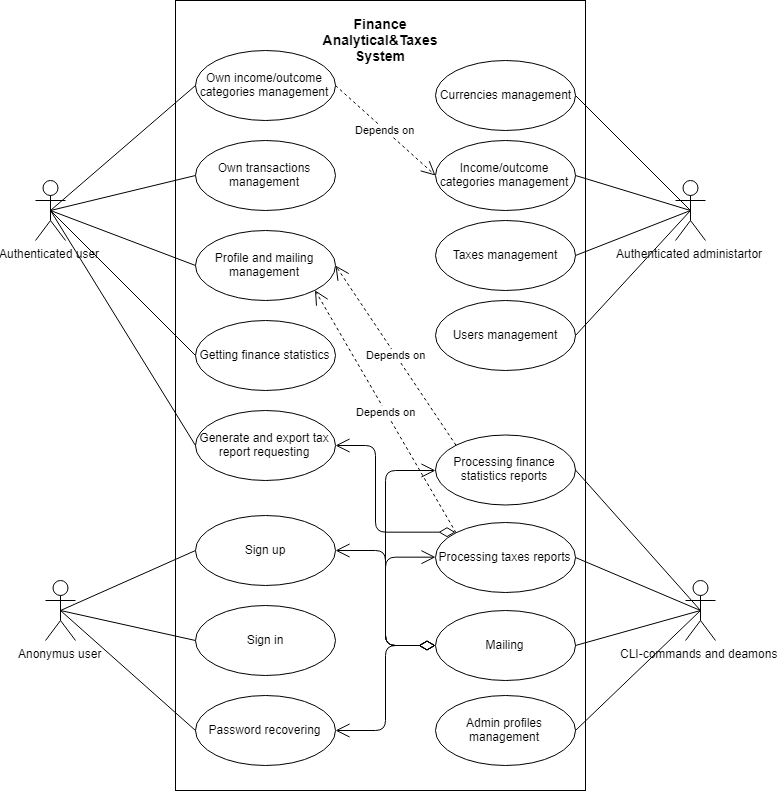

The diagram above was exported from draw.io. Its source (the exported page's mxGraphModel, read from the mxfile embedded in the PNG):
<mxGraphModel dx="1730" dy="835" grid="1" gridSize="10" guides="1" tooltips="1" connect="1" arrows="1" fold="1" page="1" pageScale="1" pageWidth="850" pageHeight="1100" background="#ffffff" math="0" shadow="0">
  <root>
    <mxCell id="0" />
    <mxCell id="1" parent="0" />
    <mxCell id="hLQgBLrcyLXkpYGrhT9r-2" value="" style="rounded=0;whiteSpace=wrap;html=1;" vertex="1" parent="1">
      <mxGeometry x="220" y="150" width="410" height="790" as="geometry" />
    </mxCell>
    <mxCell id="hLQgBLrcyLXkpYGrhT9r-3" value="&lt;b&gt;&lt;font style=&quot;font-size: 14px&quot;&gt;Finance Analytical&amp;amp;Taxes System&lt;/font&gt;&lt;/b&gt;" style="text;html=1;strokeColor=none;fillColor=none;align=center;verticalAlign=middle;whiteSpace=wrap;rounded=0;" vertex="1" parent="1">
      <mxGeometry x="400" y="180" width="50" height="20" as="geometry" />
    </mxCell>
    <mxCell id="hLQgBLrcyLXkpYGrhT9r-4" value="Authenticated administartor" style="shape=umlActor;verticalLabelPosition=bottom;labelBackgroundColor=#ffffff;verticalAlign=top;html=1;" vertex="1" parent="1">
      <mxGeometry x="720" y="330" width="30" height="60" as="geometry" />
    </mxCell>
    <mxCell id="hLQgBLrcyLXkpYGrhT9r-7" value="Authenticated user" style="shape=umlActor;verticalLabelPosition=bottom;labelBackgroundColor=#ffffff;verticalAlign=top;html=1;" vertex="1" parent="1">
      <mxGeometry x="80" y="330" width="30" height="60" as="geometry" />
    </mxCell>
    <mxCell id="hLQgBLrcyLXkpYGrhT9r-8" value="Anonymus user" style="shape=umlActor;verticalLabelPosition=bottom;labelBackgroundColor=#ffffff;verticalAlign=top;html=1;" vertex="1" parent="1">
      <mxGeometry x="90" y="730" width="30" height="60" as="geometry" />
    </mxCell>
    <mxCell id="hLQgBLrcyLXkpYGrhT9r-11" value="CLI-commands and deamons" style="shape=umlActor;verticalLabelPosition=bottom;labelBackgroundColor=#ffffff;verticalAlign=top;html=1;" vertex="1" parent="1">
      <mxGeometry x="730" y="730" width="30" height="60" as="geometry" />
    </mxCell>
    <mxCell id="hLQgBLrcyLXkpYGrhT9r-12" value="Currencies management" style="ellipse;whiteSpace=wrap;html=1;" vertex="1" parent="1">
      <mxGeometry x="480" y="210" width="140" height="70" as="geometry" />
    </mxCell>
    <mxCell id="hLQgBLrcyLXkpYGrhT9r-13" value="Income/outcome categories management" style="ellipse;whiteSpace=wrap;html=1;" vertex="1" parent="1">
      <mxGeometry x="480" y="290" width="140" height="70" as="geometry" />
    </mxCell>
    <mxCell id="hLQgBLrcyLXkpYGrhT9r-14" value="Taxes management" style="ellipse;whiteSpace=wrap;html=1;" vertex="1" parent="1">
      <mxGeometry x="480" y="370" width="140" height="70" as="geometry" />
    </mxCell>
    <mxCell id="hLQgBLrcyLXkpYGrhT9r-15" value="Users management" style="ellipse;whiteSpace=wrap;html=1;" vertex="1" parent="1">
      <mxGeometry x="480" y="450" width="140" height="70" as="geometry" />
    </mxCell>
    <mxCell id="hLQgBLrcyLXkpYGrhT9r-21" value="" style="endArrow=none;html=1;entryX=0.5;entryY=0.5;entryDx=0;entryDy=0;entryPerimeter=0;exitX=1;exitY=0.5;exitDx=0;exitDy=0;" edge="1" parent="1" source="hLQgBLrcyLXkpYGrhT9r-15" target="hLQgBLrcyLXkpYGrhT9r-4">
      <mxGeometry width="50" height="50" relative="1" as="geometry">
        <mxPoint x="40" y="1050" as="sourcePoint" />
        <mxPoint x="90" y="1000" as="targetPoint" />
      </mxGeometry>
    </mxCell>
    <mxCell id="hLQgBLrcyLXkpYGrhT9r-22" value="" style="endArrow=none;html=1;entryX=0.5;entryY=0.5;entryDx=0;entryDy=0;entryPerimeter=0;exitX=1;exitY=0.5;exitDx=0;exitDy=0;" edge="1" parent="1" source="hLQgBLrcyLXkpYGrhT9r-14" target="hLQgBLrcyLXkpYGrhT9r-4">
      <mxGeometry width="50" height="50" relative="1" as="geometry">
        <mxPoint x="630" y="495" as="sourcePoint" />
        <mxPoint x="745" y="464" as="targetPoint" />
      </mxGeometry>
    </mxCell>
    <mxCell id="hLQgBLrcyLXkpYGrhT9r-23" value="" style="endArrow=none;html=1;entryX=0.5;entryY=0.5;entryDx=0;entryDy=0;entryPerimeter=0;exitX=1;exitY=0.5;exitDx=0;exitDy=0;" edge="1" parent="1" source="hLQgBLrcyLXkpYGrhT9r-13" target="hLQgBLrcyLXkpYGrhT9r-4">
      <mxGeometry width="50" height="50" relative="1" as="geometry">
        <mxPoint x="640" y="505" as="sourcePoint" />
        <mxPoint x="755" y="474" as="targetPoint" />
      </mxGeometry>
    </mxCell>
    <mxCell id="hLQgBLrcyLXkpYGrhT9r-24" value="" style="endArrow=none;html=1;entryX=0.5;entryY=0.5;entryDx=0;entryDy=0;entryPerimeter=0;exitX=1;exitY=0.5;exitDx=0;exitDy=0;" edge="1" parent="1" source="hLQgBLrcyLXkpYGrhT9r-12" target="hLQgBLrcyLXkpYGrhT9r-4">
      <mxGeometry width="50" height="50" relative="1" as="geometry">
        <mxPoint x="650" y="515" as="sourcePoint" />
        <mxPoint x="765" y="484" as="targetPoint" />
      </mxGeometry>
    </mxCell>
    <mxCell id="hLQgBLrcyLXkpYGrhT9r-26" value="Own income/outcome categories management" style="ellipse;whiteSpace=wrap;html=1;" vertex="1" parent="1">
      <mxGeometry x="240" y="200" width="140" height="70" as="geometry" />
    </mxCell>
    <mxCell id="hLQgBLrcyLXkpYGrhT9r-27" value="Own transactions management" style="ellipse;whiteSpace=wrap;html=1;" vertex="1" parent="1">
      <mxGeometry x="240" y="290" width="140" height="70" as="geometry" />
    </mxCell>
    <mxCell id="hLQgBLrcyLXkpYGrhT9r-28" value="Profile and mailing management" style="ellipse;whiteSpace=wrap;html=1;" vertex="1" parent="1">
      <mxGeometry x="240" y="380" width="140" height="70" as="geometry" />
    </mxCell>
    <mxCell id="hLQgBLrcyLXkpYGrhT9r-29" value="Getting finance statistics" style="ellipse;whiteSpace=wrap;html=1;" vertex="1" parent="1">
      <mxGeometry x="240" y="470" width="140" height="70" as="geometry" />
    </mxCell>
    <mxCell id="hLQgBLrcyLXkpYGrhT9r-30" value="Generate and export tax report requesting" style="ellipse;whiteSpace=wrap;html=1;" vertex="1" parent="1">
      <mxGeometry x="240" y="560" width="140" height="70" as="geometry" />
    </mxCell>
    <mxCell id="hLQgBLrcyLXkpYGrhT9r-31" value="" style="endArrow=none;html=1;exitX=0.5;exitY=0.5;exitDx=0;exitDy=0;exitPerimeter=0;entryX=0;entryY=0.5;entryDx=0;entryDy=0;" edge="1" parent="1" source="hLQgBLrcyLXkpYGrhT9r-7" target="hLQgBLrcyLXkpYGrhT9r-26">
      <mxGeometry width="50" height="50" relative="1" as="geometry">
        <mxPoint x="40" y="1050" as="sourcePoint" />
        <mxPoint x="150" y="320" as="targetPoint" />
      </mxGeometry>
    </mxCell>
    <mxCell id="hLQgBLrcyLXkpYGrhT9r-32" value="" style="endArrow=none;html=1;exitX=0.5;exitY=0.5;exitDx=0;exitDy=0;exitPerimeter=0;entryX=0;entryY=0.5;entryDx=0;entryDy=0;" edge="1" parent="1" source="hLQgBLrcyLXkpYGrhT9r-7" target="hLQgBLrcyLXkpYGrhT9r-27">
      <mxGeometry width="50" height="50" relative="1" as="geometry">
        <mxPoint x="105" y="370" as="sourcePoint" />
        <mxPoint x="250" y="245" as="targetPoint" />
      </mxGeometry>
    </mxCell>
    <mxCell id="hLQgBLrcyLXkpYGrhT9r-33" value="" style="endArrow=none;html=1;exitX=0.5;exitY=0.5;exitDx=0;exitDy=0;exitPerimeter=0;entryX=0;entryY=0.5;entryDx=0;entryDy=0;" edge="1" parent="1" source="hLQgBLrcyLXkpYGrhT9r-7" target="hLQgBLrcyLXkpYGrhT9r-28">
      <mxGeometry width="50" height="50" relative="1" as="geometry">
        <mxPoint x="115" y="380" as="sourcePoint" />
        <mxPoint x="260" y="255" as="targetPoint" />
      </mxGeometry>
    </mxCell>
    <mxCell id="hLQgBLrcyLXkpYGrhT9r-34" value="" style="endArrow=none;html=1;exitX=0.5;exitY=0.5;exitDx=0;exitDy=0;exitPerimeter=0;entryX=0;entryY=0.5;entryDx=0;entryDy=0;" edge="1" parent="1" source="hLQgBLrcyLXkpYGrhT9r-7" target="hLQgBLrcyLXkpYGrhT9r-29">
      <mxGeometry width="50" height="50" relative="1" as="geometry">
        <mxPoint x="125" y="390" as="sourcePoint" />
        <mxPoint x="270" y="265" as="targetPoint" />
      </mxGeometry>
    </mxCell>
    <mxCell id="hLQgBLrcyLXkpYGrhT9r-35" value="" style="endArrow=none;html=1;exitX=0.5;exitY=0.5;exitDx=0;exitDy=0;exitPerimeter=0;entryX=0;entryY=0.5;entryDx=0;entryDy=0;" edge="1" parent="1" source="hLQgBLrcyLXkpYGrhT9r-7" target="hLQgBLrcyLXkpYGrhT9r-30">
      <mxGeometry width="50" height="50" relative="1" as="geometry">
        <mxPoint x="135" y="400" as="sourcePoint" />
        <mxPoint x="280" y="275" as="targetPoint" />
      </mxGeometry>
    </mxCell>
    <mxCell id="hLQgBLrcyLXkpYGrhT9r-36" value="Sign up" style="ellipse;whiteSpace=wrap;html=1;" vertex="1" parent="1">
      <mxGeometry x="240" y="665" width="140" height="70" as="geometry" />
    </mxCell>
    <mxCell id="hLQgBLrcyLXkpYGrhT9r-37" value="Sign in" style="ellipse;whiteSpace=wrap;html=1;" vertex="1" parent="1">
      <mxGeometry x="240" y="755" width="140" height="70" as="geometry" />
    </mxCell>
    <mxCell id="hLQgBLrcyLXkpYGrhT9r-38" value="Password recovering" style="ellipse;whiteSpace=wrap;html=1;" vertex="1" parent="1">
      <mxGeometry x="240" y="845" width="140" height="70" as="geometry" />
    </mxCell>
    <mxCell id="hLQgBLrcyLXkpYGrhT9r-39" value="" style="endArrow=none;html=1;entryX=0;entryY=0.5;entryDx=0;entryDy=0;exitX=0.5;exitY=0.5;exitDx=0;exitDy=0;exitPerimeter=0;" edge="1" parent="1" source="hLQgBLrcyLXkpYGrhT9r-8" target="hLQgBLrcyLXkpYGrhT9r-36">
      <mxGeometry width="50" height="50" relative="1" as="geometry">
        <mxPoint x="40" y="1050" as="sourcePoint" />
        <mxPoint x="90" y="1000" as="targetPoint" />
      </mxGeometry>
    </mxCell>
    <mxCell id="hLQgBLrcyLXkpYGrhT9r-40" value="" style="endArrow=none;html=1;entryX=0;entryY=0.5;entryDx=0;entryDy=0;exitX=0.5;exitY=0.5;exitDx=0;exitDy=0;exitPerimeter=0;" edge="1" parent="1" source="hLQgBLrcyLXkpYGrhT9r-8" target="hLQgBLrcyLXkpYGrhT9r-37">
      <mxGeometry width="50" height="50" relative="1" as="geometry">
        <mxPoint x="115" y="770.0000000000002" as="sourcePoint" />
        <mxPoint x="250" y="709.9999999999998" as="targetPoint" />
      </mxGeometry>
    </mxCell>
    <mxCell id="hLQgBLrcyLXkpYGrhT9r-41" value="" style="endArrow=none;html=1;entryX=0;entryY=0.5;entryDx=0;entryDy=0;exitX=0.5;exitY=0.5;exitDx=0;exitDy=0;exitPerimeter=0;" edge="1" parent="1" source="hLQgBLrcyLXkpYGrhT9r-8" target="hLQgBLrcyLXkpYGrhT9r-38">
      <mxGeometry width="50" height="50" relative="1" as="geometry">
        <mxPoint x="125" y="780.0000000000002" as="sourcePoint" />
        <mxPoint x="260" y="719.9999999999998" as="targetPoint" />
      </mxGeometry>
    </mxCell>
    <mxCell id="hLQgBLrcyLXkpYGrhT9r-42" value="Processing taxes reports" style="ellipse;whiteSpace=wrap;html=1;" vertex="1" parent="1">
      <mxGeometry x="480" y="672" width="140" height="70" as="geometry" />
    </mxCell>
    <mxCell id="hLQgBLrcyLXkpYGrhT9r-43" value="Mailing" style="ellipse;whiteSpace=wrap;html=1;" vertex="1" parent="1">
      <mxGeometry x="480" y="760" width="140" height="70" as="geometry" />
    </mxCell>
    <mxCell id="hLQgBLrcyLXkpYGrhT9r-44" value="Processing finance statistics reports" style="ellipse;whiteSpace=wrap;html=1;" vertex="1" parent="1">
      <mxGeometry x="480" y="584.5" width="140" height="70" as="geometry" />
    </mxCell>
    <mxCell id="hLQgBLrcyLXkpYGrhT9r-45" value="Admin profiles management" style="ellipse;whiteSpace=wrap;html=1;" vertex="1" parent="1">
      <mxGeometry x="480" y="845" width="140" height="70" as="geometry" />
    </mxCell>
    <mxCell id="hLQgBLrcyLXkpYGrhT9r-46" value="" style="endArrow=none;html=1;entryX=0.5;entryY=0.5;entryDx=0;entryDy=0;entryPerimeter=0;exitX=1;exitY=0.5;exitDx=0;exitDy=0;" edge="1" parent="1" source="hLQgBLrcyLXkpYGrhT9r-44" target="hLQgBLrcyLXkpYGrhT9r-11">
      <mxGeometry width="50" height="50" relative="1" as="geometry">
        <mxPoint x="40" y="1010" as="sourcePoint" />
        <mxPoint x="90" y="960" as="targetPoint" />
      </mxGeometry>
    </mxCell>
    <mxCell id="hLQgBLrcyLXkpYGrhT9r-47" value="" style="endArrow=none;html=1;entryX=0.5;entryY=0.5;entryDx=0;entryDy=0;entryPerimeter=0;exitX=1;exitY=0.5;exitDx=0;exitDy=0;" edge="1" parent="1" source="hLQgBLrcyLXkpYGrhT9r-42" target="hLQgBLrcyLXkpYGrhT9r-11">
      <mxGeometry width="50" height="50" relative="1" as="geometry">
        <mxPoint x="40" y="1080" as="sourcePoint" />
        <mxPoint x="90" y="1030" as="targetPoint" />
      </mxGeometry>
    </mxCell>
    <mxCell id="hLQgBLrcyLXkpYGrhT9r-48" value="" style="endArrow=none;html=1;entryX=0.5;entryY=0.5;entryDx=0;entryDy=0;entryPerimeter=0;exitX=1;exitY=0.5;exitDx=0;exitDy=0;" edge="1" parent="1" source="hLQgBLrcyLXkpYGrhT9r-43" target="hLQgBLrcyLXkpYGrhT9r-11">
      <mxGeometry width="50" height="50" relative="1" as="geometry">
        <mxPoint x="40" y="1150" as="sourcePoint" />
        <mxPoint x="90" y="1100" as="targetPoint" />
      </mxGeometry>
    </mxCell>
    <mxCell id="hLQgBLrcyLXkpYGrhT9r-49" value="" style="endArrow=none;html=1;entryX=0.5;entryY=0.5;entryDx=0;entryDy=0;entryPerimeter=0;exitX=1;exitY=0.5;exitDx=0;exitDy=0;" edge="1" parent="1" source="hLQgBLrcyLXkpYGrhT9r-45" target="hLQgBLrcyLXkpYGrhT9r-11">
      <mxGeometry width="50" height="50" relative="1" as="geometry">
        <mxPoint x="40" y="1220" as="sourcePoint" />
        <mxPoint x="90" y="1170" as="targetPoint" />
      </mxGeometry>
    </mxCell>
    <mxCell id="hLQgBLrcyLXkpYGrhT9r-53" value="" style="endArrow=open;html=1;endSize=12;startArrow=diamondThin;startSize=14;startFill=0;edgeStyle=orthogonalEdgeStyle;align=left;verticalAlign=bottom;exitX=0;exitY=0.5;exitDx=0;exitDy=0;entryX=0;entryY=0.5;entryDx=0;entryDy=0;" edge="1" parent="1" source="hLQgBLrcyLXkpYGrhT9r-43" target="hLQgBLrcyLXkpYGrhT9r-42">
      <mxGeometry x="-1" y="3" relative="1" as="geometry">
        <mxPoint x="40" y="960" as="sourcePoint" />
        <mxPoint x="200" y="960" as="targetPoint" />
        <Array as="points">
          <mxPoint x="430" y="795" />
          <mxPoint x="430" y="707" />
        </Array>
      </mxGeometry>
    </mxCell>
    <mxCell id="hLQgBLrcyLXkpYGrhT9r-54" value="" style="endArrow=open;html=1;endSize=12;startArrow=diamondThin;startSize=14;startFill=0;edgeStyle=orthogonalEdgeStyle;align=left;verticalAlign=bottom;entryX=0;entryY=0.5;entryDx=0;entryDy=0;exitX=0;exitY=0.5;exitDx=0;exitDy=0;" edge="1" parent="1" source="hLQgBLrcyLXkpYGrhT9r-43" target="hLQgBLrcyLXkpYGrhT9r-44">
      <mxGeometry x="-1" y="3" relative="1" as="geometry">
        <mxPoint x="690" y="960" as="sourcePoint" />
        <mxPoint x="489.8571428571429" y="716.8571428571429" as="targetPoint" />
        <Array as="points">
          <mxPoint x="430" y="795" />
          <mxPoint x="430" y="620" />
        </Array>
      </mxGeometry>
    </mxCell>
    <mxCell id="hLQgBLrcyLXkpYGrhT9r-55" value="" style="endArrow=open;html=1;endSize=12;startArrow=diamondThin;startSize=14;startFill=0;edgeStyle=orthogonalEdgeStyle;align=left;verticalAlign=bottom;exitX=0;exitY=0.5;exitDx=0;exitDy=0;entryX=1;entryY=0.5;entryDx=0;entryDy=0;" edge="1" parent="1" source="hLQgBLrcyLXkpYGrhT9r-43" target="hLQgBLrcyLXkpYGrhT9r-38">
      <mxGeometry x="-1" y="3" relative="1" as="geometry">
        <mxPoint x="110" y="960" as="sourcePoint" />
        <mxPoint x="270" y="960" as="targetPoint" />
        <Array as="points">
          <mxPoint x="430" y="795" />
          <mxPoint x="430" y="880" />
        </Array>
      </mxGeometry>
    </mxCell>
    <mxCell id="hLQgBLrcyLXkpYGrhT9r-56" value="" style="endArrow=open;html=1;endSize=12;startArrow=diamondThin;startSize=14;startFill=0;edgeStyle=orthogonalEdgeStyle;align=left;verticalAlign=bottom;exitX=0;exitY=0.5;exitDx=0;exitDy=0;entryX=1;entryY=0.5;entryDx=0;entryDy=0;" edge="1" parent="1" source="hLQgBLrcyLXkpYGrhT9r-43" target="hLQgBLrcyLXkpYGrhT9r-36">
      <mxGeometry x="-1" y="3" relative="1" as="geometry">
        <mxPoint x="110" y="960" as="sourcePoint" />
        <mxPoint x="270" y="960" as="targetPoint" />
      </mxGeometry>
    </mxCell>
    <mxCell id="hLQgBLrcyLXkpYGrhT9r-58" value="" style="endArrow=open;html=1;endSize=12;startArrow=diamondThin;startSize=14;startFill=0;edgeStyle=orthogonalEdgeStyle;align=left;verticalAlign=bottom;exitX=0;exitY=0;exitDx=0;exitDy=0;entryX=1;entryY=0.5;entryDx=0;entryDy=0;" edge="1" parent="1" source="hLQgBLrcyLXkpYGrhT9r-42" target="hLQgBLrcyLXkpYGrhT9r-30">
      <mxGeometry x="-1" y="3" relative="1" as="geometry">
        <mxPoint x="110" y="960" as="sourcePoint" />
        <mxPoint x="270" y="960" as="targetPoint" />
        <Array as="points">
          <mxPoint x="420" y="682" />
          <mxPoint x="420" y="595" />
        </Array>
      </mxGeometry>
    </mxCell>
    <mxCell id="hLQgBLrcyLXkpYGrhT9r-64" value="Depends on" style="endArrow=open;endSize=12;dashed=1;html=1;exitX=0;exitY=0;exitDx=0;exitDy=0;entryX=1;entryY=1;entryDx=0;entryDy=0;" edge="1" parent="1" source="hLQgBLrcyLXkpYGrhT9r-42" target="hLQgBLrcyLXkpYGrhT9r-28">
      <mxGeometry width="160" relative="1" as="geometry">
        <mxPoint x="110" y="960" as="sourcePoint" />
        <mxPoint x="270" y="960" as="targetPoint" />
      </mxGeometry>
    </mxCell>
    <mxCell id="hLQgBLrcyLXkpYGrhT9r-65" value="Depends on" style="endArrow=open;endSize=12;dashed=1;html=1;entryX=1;entryY=0.5;entryDx=0;entryDy=0;exitX=0;exitY=0;exitDx=0;exitDy=0;" edge="1" parent="1" source="hLQgBLrcyLXkpYGrhT9r-44" target="hLQgBLrcyLXkpYGrhT9r-28">
      <mxGeometry width="160" relative="1" as="geometry">
        <mxPoint x="110" y="990" as="sourcePoint" />
        <mxPoint x="270" y="990" as="targetPoint" />
      </mxGeometry>
    </mxCell>
    <mxCell id="hLQgBLrcyLXkpYGrhT9r-67" value="Depends on" style="endArrow=open;endSize=12;dashed=1;html=1;entryX=0;entryY=0.5;entryDx=0;entryDy=0;exitX=1;exitY=0.5;exitDx=0;exitDy=0;" edge="1" parent="1" source="hLQgBLrcyLXkpYGrhT9r-26" target="hLQgBLrcyLXkpYGrhT9r-13">
      <mxGeometry width="160" relative="1" as="geometry">
        <mxPoint x="70" y="960" as="sourcePoint" />
        <mxPoint x="230" y="960" as="targetPoint" />
      </mxGeometry>
    </mxCell>
  </root>
</mxGraphModel>